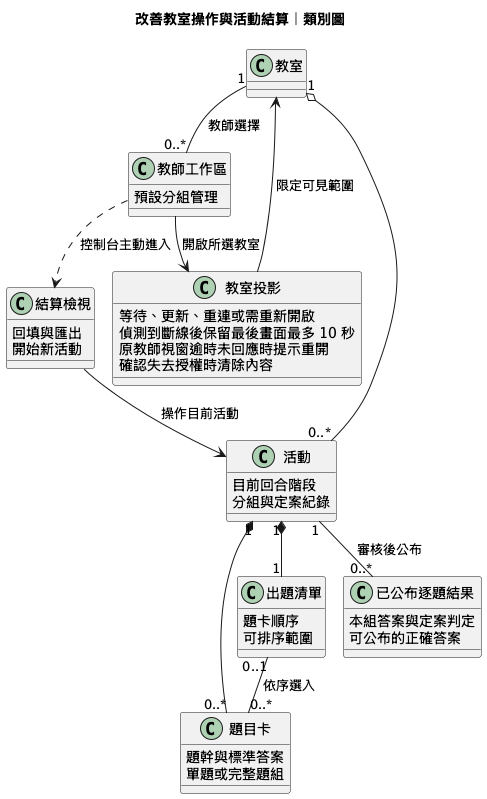

The diagram above was rendered by PlantUML. Its source (embedded in the PNG):
@startuml
!pragma layout smetana
skinparam defaultFontName "STHeiti"
title 改善教室操作與活動結算｜類別圖

class "教室" as Room
class "教師工作區" as Workspace {
  預設分組管理
}
class "教室投影" as Projection {
  等待、更新、重連或需重新開啟
  偵測到斷線後保留最後畫面最多 10 秒
  原教師視窗逾時未回應時提示重開
  確認失去授權時清除內容
}
class "活動" as Activity {
  目前回合階段
  分組與定案紀錄
}
class "題目卡" as Card {
  題幹與標準答案
  單題或完整題組
}
class "出題清單" as Queue {
  題卡順序
  可排序範圍
}
class "結算檢視" as Settlement {
  回填與匯出
  開始新活動
}
class "已公布逐題結果" as Result {
  本組答案與定案判定
  可公布的正確答案
}
Room "1" o-- "0..*" Activity
Room "1" -- "0..*" Workspace : 教師選擇
Workspace --> Projection : 開啟所選教室
Projection --> Room : 限定可見範圍
Activity "1" *-- "0..*" Card
Activity "1" *-- "1" Queue
Queue "0..1" -- "0..*" Card : 依序選入
Activity "1" -- "0..*" Result : 審核後公布
Workspace ..> Settlement : 控制台主動進入
Settlement --> Activity : 操作目前活動
@enduml